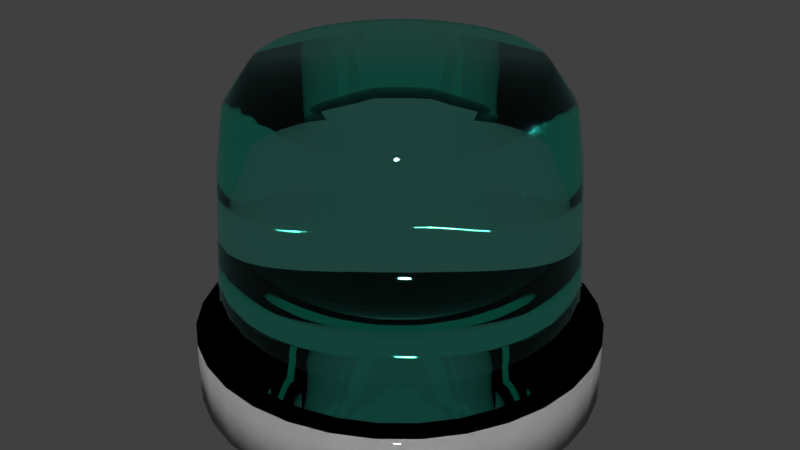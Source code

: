 # Source: marioPartyLightonlyobject.blend  (saved by Blender 2.78.0; exported with 4.5.12 LTS)
import bpy
from mathutils import Matrix  # noqa: F401  (used for matrix-valued properties, if any)

bpy.ops.wm.read_factory_settings(use_empty=True)
scene = bpy.context.scene
scene.name = 'Scene'

# ---- collections
col_collection_1 = bpy.data.collections.new('Collection 1'); scene.collection.children.link(col_collection_1)

# ---- materials (node trees are filled in below, after node groups)
mat_material_006 = bpy.data.materials.new('Material.006')
mat_material_006.alpha_threshold = 0.0
mat_material_006.roughness = 0.5
mat_material_005 = bpy.data.materials.new('Material.005')
mat_material_005.alpha_threshold = 0.0
mat_material_005.roughness = 0.5

# ---- material node trees
mat_material_006.use_nodes = True; mat_material_006.node_tree.nodes.clear()
_N = mat_material_006.node_tree.nodes; _L = mat_material_006.node_tree.links
n0 = _N.new('ShaderNodeOutputMaterial'); n0.name = 'Material Output'; n0.location = (300, 300)
n1 = _N.new('ShaderNodeMixShader'); n1.name = 'Mix Shader'; n1.location = (10, 300)
n1.inputs[0].default_value = 0.14
n2 = _N.new('ShaderNodeBsdfDiffuse'); n2.name = 'Diffuse BSDF'; n2.location = (-190, 200)
n2.inputs[0].default_value = (0.6152, 0.6152, 0.6152, 1.0)
n3 = _N.new('ShaderNodeBsdfAnisotropic'); n3.name = 'Glossy BSDF'; n3.location = (-190, 100)
n3.distribution = 'GGX'
n3.inputs[0].default_value = (1.0, 1.0, 1.0, 1.0)
n3.inputs[1].default_value = 0.0
_L.new(n1.outputs[0], n0.inputs[0])
_L.new(n2.outputs[0], n1.inputs[1])
_L.new(n3.outputs[0], n1.inputs[2])
n0.is_active_output = True
mat_material_005.use_nodes = True; mat_material_005.node_tree.nodes.clear()
_N = mat_material_005.node_tree.nodes; _L = mat_material_005.node_tree.links
n0 = _N.new('ShaderNodeOutputMaterial'); n0.name = 'Material Output'; n0.location = (300, 300)
n1 = _N.new('ShaderNodeBsdfGlass'); n1.name = 'Glass BSDF'; n1.location = (10, 300)
n1.distribution = 'BECKMANN'
n1.inputs[0].default_value = (0.4924, 1.0, 0.915, 1.0)
n1.inputs[2].default_value = 1.45
_L.new(n1.outputs[0], n0.inputs[0])
n0.is_active_output = True

# ---- world
world_world = bpy.data.worlds.new('World'); scene.world = world_world
world_world.color = (0.05088, 0.05088, 0.05088)
world_world.use_sun_shadow = False
world_world.sun_shadow_jitter_overblur = 0.0
world_world.cycles.sampling_method = 'MANUAL'

# ---- meshes
me_cylinder_002 = bpy.data.meshes.new('Cylinder.002')
me_cylinder_002.from_pydata([(-1.229e-06, 1.19, -0.0427), (-1.229e-06, 1.19, 0.3329), (0.2322, 1.167, -0.0427), (0.2322, 1.167, 0.3329), (0.4554, 1.099, -0.0427), (0.4554, 1.099, 0.3329), (0.6611, 0.9894, -0.0427), (0.6611, 0.9894, 0.3329), (0.8415, 0.8415, -0.0427), (0.8415, 0.8415, 0.3329), (0.9894, 0.6611, -0.0427), (0.9894, 0.6611, 0.3329), (1.099, 0.4554, -0.0427), (1.099, 0.4554, 0.3329), (1.167, 0.2322, -0.0427), (1.167, 0.2322, 0.3329), (1.19, -3.015e-07, -0.0427), (1.19, -3.015e-07, 0.3329), (1.167, -0.2322, -0.0427), (1.167, -0.2322, 0.3329), (1.099, -0.4554, -0.0427), (1.099, -0.4554, 0.3329), (0.9894, -0.6611, -0.0427), (0.9894, -0.6611, 0.3329), (0.8415, -0.8415, -0.0427), (0.8415, -0.8415, 0.3329), (0.6611, -0.9894, -0.0427), (0.6611, -0.9894, 0.3329), (0.4554, -1.099, -0.0427), (0.4554, -1.099, 0.3329), (0.2322, -1.167, -0.0427), (0.2322, -1.167, 0.3329), (-1.513e-06, -1.19, -0.0427), (-1.513e-06, -1.19, 0.3329), (-0.2322, -1.167, -0.0427), (-0.2322, -1.167, 0.3329), (-0.4554, -1.099, -0.0427), (-0.4554, -1.099, 0.3329), (-0.6611, -0.9894, -0.0427), (-0.6611, -0.9894, 0.3329), (-0.8415, -0.8415, -0.0427), (-0.8415, -0.8415, 0.3329), (-0.9895, -0.6611, -0.0427), (-0.9895, -0.6611, 0.3329), (-1.099, -0.4554, -0.0427), (-1.099, -0.4554, 0.3329), (-1.167, -0.2322, -0.0427), (-1.167, -0.2322, 0.3329), (-1.19, 7.578e-07, -0.0427), (-1.19, 7.578e-07, 0.3329), (-1.167, 0.2322, -0.0427), (-1.167, 0.2322, 0.3329), (-1.099, 0.4554, -0.0427), (-1.099, 0.4554, 0.3329), (-0.9894, 0.6611, -0.0427), (-0.9894, 0.6611, 0.3329), (-0.8415, 0.8415, -0.0427), (-0.8415, 0.8415, 0.3329), (-0.6611, 0.9894, -0.0427), (-0.6611, 0.9894, 0.3329), (-0.4554, 1.099, -0.0427), (-0.4554, 1.099, 0.3329), (-0.2322, 1.167, -0.0427), (-0.2322, 1.167, 0.3329), (-1.229e-06, 1.19, -0.0427), (-1.229e-06, 1.19, 0.3329), (0.2322, 1.167, -0.0427), (0.2322, 1.167, 0.3329), (0.4554, 1.099, -0.0427), (0.4554, 1.099, 0.3329), (0.6611, 0.9894, -0.0427), (0.6611, 0.9894, 0.3329), (0.8415, 0.8415, -0.0427), (0.8415, 0.8415, 0.3329), (0.9894, 0.6611, -0.0427), (0.9894, 0.6611, 0.3329), (1.099, 0.4554, -0.0427), (1.099, 0.4554, 0.3329), (1.167, 0.2322, -0.0427), (1.167, 0.2322, 0.3329), (1.19, -3.015e-07, -0.0427), (1.19, -3.015e-07, 0.3329), (1.167, -0.2322, -0.0427), (1.167, -0.2322, 0.3329), (1.099, -0.4554, -0.0427), (1.099, -0.4554, 0.3329), (0.9894, -0.6611, -0.0427), (0.9894, -0.6611, 0.3329), (0.8415, -0.8415, -0.0427), (0.8415, -0.8415, 0.3329), (0.6611, -0.9894, -0.0427), (0.6611, -0.9894, 0.3329), (0.4554, -1.099, -0.0427), (0.4554, -1.099, 0.3329), (0.2322, -1.167, -0.0427), (0.2322, -1.167, 0.3329), (-1.513e-06, -1.19, -0.0427), (-1.513e-06, -1.19, 0.3329), (-0.2322, -1.167, -0.0427), (-0.2322, -1.167, 0.3329), (-0.4554, -1.099, -0.0427), (-0.4554, -1.099, 0.3329), (-0.6611, -0.9894, -0.0427), (-0.6611, -0.9894, 0.3329), (-0.8415, -0.8415, -0.0427), (-0.8415, -0.8415, 0.3329), (-0.9895, -0.6611, -0.0427), (-0.9895, -0.6611, 0.3329), (-1.099, -0.4554, -0.0427), (-1.099, -0.4554, 0.3329), (-1.167, -0.2322, -0.0427), (-1.167, -0.2322, 0.3329), (-1.19, 7.578e-07, -0.0427), (-1.19, 7.578e-07, 0.3329), (-1.167, 0.2322, -0.0427), (-1.167, 0.2322, 0.3329), (-1.099, 0.4554, -0.0427), (-1.099, 0.4554, 0.3329), (-0.9894, 0.6611, -0.0427), (-0.9894, 0.6611, 0.3329), (-0.8415, 0.8415, -0.0427), (-0.8415, 0.8415, 0.3329), (-0.6611, 0.9894, -0.0427), (-0.6611, 0.9894, 0.3329), (-0.4554, 1.099, -0.0427), (-0.4554, 1.099, 0.3329), (-0.2322, 1.167, -0.0427), (-0.2322, 1.167, 0.3329)], [], [(0, 2, 3, 1), (2, 4, 5, 3), (4, 6, 7, 5), (6, 8, 9, 7), (8, 10, 11, 9), (10, 12, 13, 11), (12, 14, 15, 13), (14, 16, 17, 15), (16, 18, 19, 17), (18, 20, 21, 19), (20, 22, 23, 21), (22, 24, 25, 23), (24, 26, 27, 25), (26, 28, 29, 27), (28, 30, 31, 29), (30, 32, 33, 31), (32, 34, 35, 33), (34, 36, 37, 35), (36, 38, 39, 37), (38, 40, 41, 39), (40, 42, 43, 41), (42, 44, 45, 43), (44, 46, 47, 45), (46, 48, 49, 47), (48, 50, 51, 49), (50, 52, 53, 51), (52, 54, 55, 53), (54, 56, 57, 55), (56, 58, 59, 57), (58, 60, 61, 59), (3, 5, 7, 9, 11, 13, 15, 17, 19, 21, 23, 25, 27, 29, 31, 33, 35, 37, 39, 41, 43, 45, 47, 49, 51, 53, 55, 57, 59, 61, 63, 1), (60, 62, 63, 61), (62, 0, 1, 63), (0, 62, 60, 58, 56, 54, 52, 50, 48, 46, 44, 42, 40, 38, 36, 34, 32, 30, 28, 26, 24, 22, 20, 18, 16, 14, 12, 10, 8, 6, 4, 2), (64, 65, 67, 66), (66, 67, 69, 68), (68, 69, 71, 70), (70, 71, 73, 72), (72, 73, 75, 74), (74, 75, 77, 76), (76, 77, 79, 78), (78, 79, 81, 80), (80, 81, 83, 82), (82, 83, 85, 84), (84, 85, 87, 86), (86, 87, 89, 88), (88, 89, 91, 90), (90, 91, 93, 92), (92, 93, 95, 94), (94, 95, 97, 96), (96, 97, 99, 98), (98, 99, 101, 100), (100, 101, 103, 102), (102, 103, 105, 104), (104, 105, 107, 106), (106, 107, 109, 108), (108, 109, 111, 110), (110, 111, 113, 112), (112, 113, 115, 114), (114, 115, 117, 116), (116, 117, 119, 118), (118, 119, 121, 120), (120, 121, 123, 122), (122, 123, 125, 124), (67, 65, 127, 125, 123, 121, 119, 117, 115, 113, 111, 109, 107, 105, 103, 101, 99, 97, 95, 93, 91, 89, 87, 85, 83, 81, 79, 77, 75, 73, 71, 69), (124, 125, 127, 126), (126, 127, 65, 64), (64, 66, 68, 70, 72, 74, 76, 78, 80, 82, 84, 86, 88, 90, 92, 94, 96, 98, 100, 102, 104, 106, 108, 110, 112, 114, 116, 118, 120, 122, 124, 126)])
me_cylinder_002.polygons.foreach_set('use_smooth', [True] * 68)
me_cylinder_002.materials.append(mat_material_006)
me_cylinder_002.use_remesh_preserve_volume = False
me_cylinder_002.use_remesh_preserve_attributes = False
me_cylinder_002.use_mirror_vertex_groups = False
me_cylinder_002.update()
me_cylinder_001 = bpy.data.meshes.new('Cylinder.001')
me_cylinder_001.from_pydata([(2.375e-08, 0.8, 0.8799), (0.1561, 0.7846, 0.8799), (0.3061, 0.7391, 0.8799), (0.4445, 0.6652, 0.8799), (0.5657, 0.5657, 0.8799), (0.6652, 0.4445, 0.8799), (0.7391, 0.3061, 0.8799), (0.7846, 0.1561, 0.8799), (0.8, 1.174e-07, 0.8799), (0.7846, -0.1561, 0.8799), (0.7391, -0.3061, 0.8799), (0.6652, -0.4445, 0.8799), (0.5657, -0.5657, 0.8799), (0.4445, -0.6652, 0.8799), (0.3061, -0.7391, 0.8799), (0.1561, -0.7846, 0.8799), (-2.369e-07, -0.8, 0.8799), (-0.1561, -0.7846, 0.8799), (-0.3061, -0.7391, 0.8799), (-0.4445, -0.6652, 0.8799), (-0.5657, -0.5657, 0.8799), (-0.6652, -0.4445, 0.8799), (-0.7391, -0.3061, 0.8799), (-0.7846, -0.1561, 0.8799), (-0.8, 8.295e-07, 0.8799), (-0.7846, 0.1561, 0.8799), (-0.7391, 0.3061, 0.8799), (-0.6652, 0.4445, 0.8799), (-0.5657, 0.5657, 0.8799), (-0.4445, 0.6652, 0.8799), (-0.3061, 0.7391, 0.8799), (-0.1561, 0.7846, 0.8799), (-7.125e-09, 1.06, -0.6667), (-4.75e-09, 1.04, -0.3333), (-2.375e-09, 1.02, 3.096e-08), (0.0, 1.0, 0.3333), (5.937e-09, 0.95, 0.6667), (0.1853, 0.9317, 0.6667), (0.1951, 0.9808, 0.3333), (0.199, 1.0, -2.984e-08), (0.2029, 1.02, -0.3333), (0.2068, 1.04, -0.6667), (0.3635, 0.8777, 0.6667), (0.3827, 0.9239, 0.3333), (0.3903, 0.9424, -2.984e-08), (0.398, 0.9608, -0.3333), (0.4056, 0.9793, -0.6667), (0.5278, 0.7899, 0.6667), (0.5556, 0.8315, 0.3333), (0.5667, 0.8481, -2.984e-08), (0.5778, 0.8647, -0.3333), (0.5889, 0.8814, -0.6667), (0.6718, 0.6718, 0.6667), (0.7071, 0.7071, 0.3333), (0.7212, 0.7212, -2.984e-08), (0.7354, 0.7354, -0.3333), (0.7495, 0.7495, -0.6667), (0.7899, 0.5278, 0.6667), (0.8315, 0.5556, 0.3333), (0.8481, 0.5667, -2.984e-08), (0.8647, 0.5778, -0.3333), (0.8814, 0.5889, -0.6667), (0.8777, 0.3635, 0.6667), (0.9239, 0.3827, 0.3333), (0.9424, 0.3903, -2.984e-08), (0.9608, 0.398, -0.3333), (0.9793, 0.4056, -0.6667), (0.9317, 0.1853, 0.6667), (0.9808, 0.1951, 0.3333), (1.0, 0.199, -2.984e-08), (1.02, 0.2029, -0.3333), (1.04, 0.2068, -0.6667), (0.95, 8.597e-08, 0.6667), (1.0, 7.55e-08, 0.3333), (1.02, 7.131e-08, -2.984e-08), (1.04, 6.712e-08, -0.3333), (1.06, 6.293e-08, -0.6667), (0.9317, -0.1853, 0.6667), (0.9808, -0.1951, 0.3333), (1.0, -0.199, -2.984e-08), (1.02, -0.2029, -0.3333), (1.04, -0.2068, -0.6667), (0.8777, -0.3635, 0.6667), (0.9239, -0.3827, 0.3333), (0.9424, -0.3903, -2.984e-08), (0.9608, -0.398, -0.3333), (0.9793, -0.4056, -0.6667), (0.7899, -0.5278, 0.6667), (0.8315, -0.5556, 0.3333), (0.8481, -0.5667, -2.984e-08), (0.8647, -0.5778, -0.3333), (0.8814, -0.5889, -0.6667), (0.6718, -0.6718, 0.6667), (0.7071, -0.7071, 0.3333), (0.7212, -0.7212, -2.984e-08), (0.7354, -0.7354, -0.3333), (0.7495, -0.7495, -0.6667), (0.5278, -0.7899, 0.6667), (0.5556, -0.8315, 0.3333), (0.5667, -0.8481, -2.984e-08), (0.5778, -0.8647, -0.3333), (0.5889, -0.8814, -0.6667), (0.3635, -0.8777, 0.6667), (0.3827, -0.9239, 0.3333), (0.3903, -0.9424, -2.984e-08), (0.398, -0.9608, -0.3333), (0.4056, -0.9793, -0.6667), (0.1853, -0.9317, 0.6667), (0.1951, -0.9808, 0.3333), (0.199, -1.0, -2.984e-08), (0.2029, -1.02, -0.3333), (0.2068, -1.04, -0.6667), (-3.036e-07, -0.95, 0.6667), (-3.258e-07, -1.0, 0.3333), (-3.347e-07, -1.02, -2.984e-08), (-3.436e-07, -1.04, -0.3333), (-3.525e-07, -1.06, -0.6667), (-0.1853, -0.9317, 0.6667), (-0.1951, -0.9808, 0.3333), (-0.199, -1.0, -2.984e-08), (-0.2029, -1.02, -0.3333), (-0.2068, -1.04, -0.6667), (-0.3635, -0.8777, 0.6667), (-0.3827, -0.9239, 0.3333), (-0.3903, -0.9424, -2.984e-08), (-0.398, -0.9608, -0.3333), (-0.4056, -0.9793, -0.6667), (-0.5278, -0.7899, 0.6667), (-0.5556, -0.8315, 0.3333), (-0.5667, -0.8481, -2.984e-08), (-0.5778, -0.8647, -0.3333), (-0.5889, -0.8814, -0.6667), (-0.6718, -0.6718, 0.6667), (-0.7071, -0.7071, 0.3333), (-0.7212, -0.7212, -2.984e-08), (-0.7354, -0.7354, -0.3333), (-0.7495, -0.7495, -0.6667), (-0.7899, -0.5278, 0.6667), (-0.8315, -0.5556, 0.3333), (-0.8481, -0.5667, -2.984e-08), (-0.8647, -0.5778, -0.3333), (-0.8814, -0.5889, -0.6667), (-0.8777, -0.3635, 0.6667), (-0.9239, -0.3827, 0.3333), (-0.9424, -0.3903, -2.984e-08), (-0.9608, -0.398, -0.3333), (-0.9793, -0.4056, -0.6667), (-0.9317, -0.1853, 0.6667), (-0.9808, -0.1951, 0.3333), (-1.0, -0.199, -2.984e-08), (-1.02, -0.2029, -0.3333), (-1.04, -0.2068, -0.6667), (-0.95, 9.316e-07, 0.6667), (-1.0, 9.656e-07, 0.3333), (-1.02, 9.792e-07, -2.984e-08), (-1.04, 9.928e-07, -0.3333), (-1.06, 1.006e-06, -0.6667), (-0.9317, 0.1853, 0.6667), (-0.9808, 0.1951, 0.3333), (-1.0, 0.199, -2.984e-08), (-1.02, 0.2029, -0.3333), (-1.04, 0.2068, -0.6667), (-0.8777, 0.3636, 0.6667), (-0.9239, 0.3827, 0.3333), (-0.9424, 0.3903, -2.984e-08), (-0.9608, 0.398, -0.3333), (-0.9793, 0.4056, -0.6667), (-0.7899, 0.5278, 0.6667), (-0.8315, 0.5556, 0.3333), (-0.8481, 0.5667, -2.984e-08), (-0.8647, 0.5778, -0.3333), (-0.8814, 0.5889, -0.6667), (-0.6718, 0.6718, 0.6667), (-0.7071, 0.7071, 0.3333), (-0.7212, 0.7212, -2.984e-08), (-0.7354, 0.7354, -0.3333), (-0.7495, 0.7495, -0.6667), (-0.5278, 0.7899, 0.6667), (-0.5556, 0.8315, 0.3333), (-0.5667, 0.8481, -2.984e-08), (-0.5778, 0.8647, -0.3333), (-0.5889, 0.8814, -0.6667), (-0.3635, 0.8777, 0.6667), (-0.3827, 0.9239, 0.3333), (-0.3903, 0.9424, -2.984e-08), (-0.398, 0.9608, -0.3333), (-0.4056, 0.9793, -0.6667), (-0.1853, 0.9317, 0.6667), (-0.1951, 0.9808, 0.3333), (-0.199, 1.0, -2.984e-08), (-0.2029, 1.02, -0.3333), (-0.2068, 1.04, -0.6667)], [], [(36, 0, 1, 37), (37, 1, 2, 42), (42, 2, 3, 47), (47, 3, 4, 52), (52, 4, 5, 57), (57, 5, 6, 62), (62, 6, 7, 67), (67, 7, 8, 72), (72, 8, 9, 77), (77, 9, 10, 82), (82, 10, 11, 87), (87, 11, 12, 92), (92, 12, 13, 97), (97, 13, 14, 102), (102, 14, 15, 107), (107, 15, 16, 112), (112, 16, 17, 117), (117, 17, 18, 122), (122, 18, 19, 127), (127, 19, 20, 132), (132, 20, 21, 137), (137, 21, 22, 142), (142, 22, 23, 147), (147, 23, 24, 152), (152, 24, 25, 157), (157, 25, 26, 162), (162, 26, 27, 167), (167, 27, 28, 172), (172, 28, 29, 177), (177, 29, 30, 182), (1, 0, 31, 30, 29, 28, 27, 26, 25, 24, 23, 22, 21, 20, 19, 18, 17, 16, 15, 14, 13, 12, 11, 10, 9, 8, 7, 6, 5, 4, 3, 2), (182, 30, 31, 187), (187, 31, 0, 36), (191, 190, 33, 32), (190, 189, 34, 33), (189, 188, 35, 34), (188, 187, 36, 35), (191, 32, 41, 46, 51, 56, 61, 66, 71, 76, 81, 86, 91, 96, 101, 106, 111, 116, 121, 126, 131, 136, 141, 146, 151, 156, 161, 166, 171, 176, 181, 186), (186, 185, 190, 191), (185, 184, 189, 190), (184, 183, 188, 189), (183, 182, 187, 188), (181, 180, 185, 186), (180, 179, 184, 185), (179, 178, 183, 184), (178, 177, 182, 183), (176, 175, 180, 181), (175, 174, 179, 180), (174, 173, 178, 179), (173, 172, 177, 178), (171, 170, 175, 176), (170, 169, 174, 175), (169, 168, 173, 174), (168, 167, 172, 173), (166, 165, 170, 171), (165, 164, 169, 170), (164, 163, 168, 169), (163, 162, 167, 168), (161, 160, 165, 166), (160, 159, 164, 165), (159, 158, 163, 164), (158, 157, 162, 163), (156, 155, 160, 161), (155, 154, 159, 160), (154, 153, 158, 159), (153, 152, 157, 158), (151, 150, 155, 156), (150, 149, 154, 155), (149, 148, 153, 154), (148, 147, 152, 153), (146, 145, 150, 151), (145, 144, 149, 150), (144, 143, 148, 149), (143, 142, 147, 148), (141, 140, 145, 146), (140, 139, 144, 145), (139, 138, 143, 144), (138, 137, 142, 143), (136, 135, 140, 141), (135, 134, 139, 140), (134, 133, 138, 139), (133, 132, 137, 138), (131, 130, 135, 136), (130, 129, 134, 135), (129, 128, 133, 134), (128, 127, 132, 133), (126, 125, 130, 131), (125, 124, 129, 130), (124, 123, 128, 129), (123, 122, 127, 128), (121, 120, 125, 126), (120, 119, 124, 125), (119, 118, 123, 124), (118, 117, 122, 123), (116, 115, 120, 121), (115, 114, 119, 120), (114, 113, 118, 119), (113, 112, 117, 118), (111, 110, 115, 116), (110, 109, 114, 115), (109, 108, 113, 114), (108, 107, 112, 113), (106, 105, 110, 111), (105, 104, 109, 110), (104, 103, 108, 109), (103, 102, 107, 108), (101, 100, 105, 106), (100, 99, 104, 105), (99, 98, 103, 104), (98, 97, 102, 103), (96, 95, 100, 101), (95, 94, 99, 100), (94, 93, 98, 99), (93, 92, 97, 98), (91, 90, 95, 96), (90, 89, 94, 95), (89, 88, 93, 94), (88, 87, 92, 93), (86, 85, 90, 91), (85, 84, 89, 90), (84, 83, 88, 89), (83, 82, 87, 88), (81, 80, 85, 86), (80, 79, 84, 85), (79, 78, 83, 84), (78, 77, 82, 83), (76, 75, 80, 81), (75, 74, 79, 80), (74, 73, 78, 79), (73, 72, 77, 78), (71, 70, 75, 76), (70, 69, 74, 75), (69, 68, 73, 74), (68, 67, 72, 73), (66, 65, 70, 71), (65, 64, 69, 70), (64, 63, 68, 69), (63, 62, 67, 68), (61, 60, 65, 66), (60, 59, 64, 65), (59, 58, 63, 64), (58, 57, 62, 63), (56, 55, 60, 61), (55, 54, 59, 60), (54, 53, 58, 59), (53, 52, 57, 58), (51, 50, 55, 56), (50, 49, 54, 55), (49, 48, 53, 54), (48, 47, 52, 53), (46, 45, 50, 51), (45, 44, 49, 50), (44, 43, 48, 49), (43, 42, 47, 48), (41, 40, 45, 46), (40, 39, 44, 45), (39, 38, 43, 44), (38, 37, 42, 43), (32, 33, 40, 41), (33, 34, 39, 40), (34, 35, 38, 39), (35, 36, 37, 38)])
me_cylinder_001.polygons.foreach_set('use_smooth', [True] * 162)
me_cylinder_001.materials.append(mat_material_005)
me_cylinder_001.use_remesh_preserve_volume = False
me_cylinder_001.use_remesh_preserve_attributes = False
me_cylinder_001.use_mirror_vertex_groups = False
me_cylinder_001.update()

# ---- objects
ob_cylinder_001 = bpy.data.objects.new('Cylinder.001', me_cylinder_002)
ob_cylinder = bpy.data.objects.new('Cylinder', me_cylinder_001)

# ---- transforms, parenting, visibility, modifiers, constraints
ob_cylinder_001.location = (0.0, 0.0, -1.0)
ob_cylinder_001.lineart.crease_threshold = 0.0
_m = ob_cylinder_001.modifiers.new('Subsurf', 'SUBSURF')
_m.uv_smooth = 'PRESERVE_CORNERS'
_m.quality = 0
_m.levels = 0
_m.render_levels = 0
_m.show_only_control_edges = False
ob_cylinder.location = (0.0, 0.0, 0.0)
ob_cylinder.lineart.crease_threshold = 0.0

# ---- collection membership
col_collection_1.objects.link(ob_cylinder_001)
col_collection_1.objects.link(ob_cylinder)

# ---- scene / render settings (as saved in the file)
scene.frame_start = 1; scene.frame_end = 250; scene.frame_set(1)
scene.render.engine = 'CYCLES'
scene.render.resolution_percentage = 50
scene.render.dither_intensity = 0.0
scene.cycles.use_denoising = False
scene.cycles.samples = 128
scene.cycles.sampling_pattern = 'TABULATED_SOBOL'
scene.cycles.light_sampling_threshold = 0.0
scene.cycles.use_adaptive_sampling = False
scene.cycles.use_light_tree = False
scene.cycles.blur_glossy = 0.0
scene.cycles.sample_clamp_indirect = 0.0
scene.view_settings.view_transform = 'Standard'
bpy.context.view_layer.update()

# ---- added for rendering (the .blend has no active camera and no usable light): camera, sun
cam_auto = bpy.data.cameras.new('AutoCamera')
cam_auto.lens = 50.0
cam_auto.sensor_width = 36.0
cam_auto.clip_end = 1000.0
ob_auto_camera = bpy.data.objects.new('AutoCamera', cam_auto)
scene.collection.objects.link(ob_auto_camera)
ob_auto_camera.location = (3.58637, -4.30365, 2.78768)
ob_auto_camera.rotation_euler = (1.09748, -7.21219e-08, 0.694738)
scene.camera = ob_auto_camera
light_auto_sun = bpy.data.lights.new('AutoSun', 'SUN')
light_auto_sun.energy = 3.0
light_auto_sun.angle = 0.0523599
ob_auto_sun = bpy.data.objects.new('AutoSun', light_auto_sun)
scene.collection.objects.link(ob_auto_sun)
ob_auto_sun.rotation_euler = (0.872665, 0.174533, 0.523599)
bpy.context.view_layer.update()
